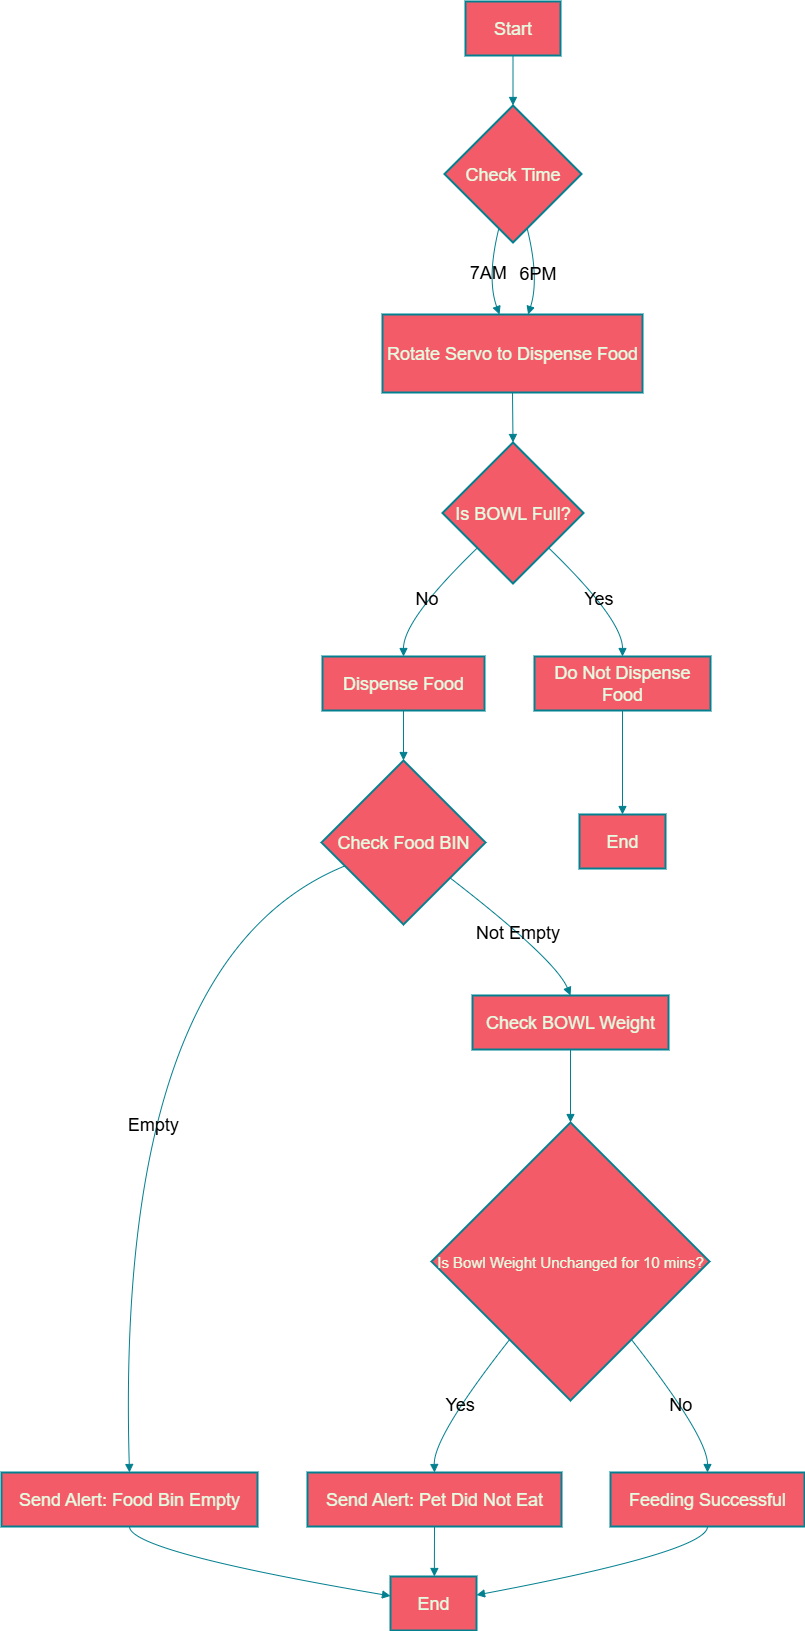

The diagram above was exported from draw.io. Its source (the exported page's mxGraphModel, read from the mxfile embedded in the PNG):
<mxGraphModel dx="1875" dy="1067" grid="1" gridSize="10" guides="1" tooltips="1" connect="1" arrows="1" fold="1" page="1" pageScale="1" pageWidth="850" pageHeight="1100" math="0" shadow="0">
  <root>
    <mxCell id="0" />
    <mxCell id="1" parent="0" />
    <mxCell id="2" value="Start" style="whiteSpace=wrap;strokeWidth=2;labelBackgroundColor=none;fillColor=#F45B69;strokeColor=#028090;fontColor=#E4FDE1;fontSize=18;" parent="1" vertex="1">
      <mxGeometry x="487" y="8" width="95" height="54" as="geometry" />
    </mxCell>
    <mxCell id="3" value="Check Time" style="rhombus;strokeWidth=2;whiteSpace=wrap;labelBackgroundColor=none;fillColor=#F45B69;strokeColor=#028090;fontColor=#E4FDE1;fontSize=18;" parent="1" vertex="1">
      <mxGeometry x="466" y="112" width="137" height="137" as="geometry" />
    </mxCell>
    <mxCell id="4" value="Rotate Servo to Dispense Food" style="whiteSpace=wrap;strokeWidth=2;labelBackgroundColor=none;fillColor=#F45B69;strokeColor=#028090;fontColor=#E4FDE1;fontSize=18;" parent="1" vertex="1">
      <mxGeometry x="404" y="321" width="260" height="78" as="geometry" />
    </mxCell>
    <mxCell id="5" value="Is BOWL Full?" style="rhombus;strokeWidth=2;whiteSpace=wrap;labelBackgroundColor=none;fillColor=#F45B69;strokeColor=#028090;fontColor=#E4FDE1;fontSize=18;" parent="1" vertex="1">
      <mxGeometry x="464" y="449" width="141" height="141" as="geometry" />
    </mxCell>
    <mxCell id="6" value="Dispense Food" style="whiteSpace=wrap;strokeWidth=2;labelBackgroundColor=none;fillColor=#F45B69;strokeColor=#028090;fontColor=#E4FDE1;fontSize=18;" parent="1" vertex="1">
      <mxGeometry x="344" y="663" width="162" height="54" as="geometry" />
    </mxCell>
    <mxCell id="7" value="Do Not Dispense Food" style="whiteSpace=wrap;strokeWidth=2;labelBackgroundColor=none;fillColor=#F45B69;strokeColor=#028090;fontColor=#E4FDE1;fontSize=18;" parent="1" vertex="1">
      <mxGeometry x="556" y="663" width="176" height="54" as="geometry" />
    </mxCell>
    <mxCell id="8" value="Check Food BIN" style="rhombus;strokeWidth=2;whiteSpace=wrap;labelBackgroundColor=none;fillColor=#F45B69;strokeColor=#028090;fontColor=#E4FDE1;fontSize=18;" parent="1" vertex="1">
      <mxGeometry x="343" y="767" width="164" height="164" as="geometry" />
    </mxCell>
    <mxCell id="9" value="Send Alert: Food Bin Empty" style="whiteSpace=wrap;strokeWidth=2;labelBackgroundColor=none;fillColor=#F45B69;strokeColor=#028090;fontColor=#E4FDE1;fontSize=18;" parent="1" vertex="1">
      <mxGeometry x="23" y="1479" width="256" height="54" as="geometry" />
    </mxCell>
    <mxCell id="10" value="Check BOWL Weight" style="whiteSpace=wrap;strokeWidth=2;labelBackgroundColor=none;fillColor=#F45B69;strokeColor=#028090;fontColor=#E4FDE1;fontSize=18;" parent="1" vertex="1">
      <mxGeometry x="494" y="1002" width="196" height="54" as="geometry" />
    </mxCell>
    <mxCell id="11" value="Is Bowl Weight Unchanged for 10 mins?" style="rhombus;strokeWidth=2;whiteSpace=wrap;labelBackgroundColor=none;fillColor=#F45B69;strokeColor=#028090;fontColor=#E4FDE1;fontSize=15;verticalAlign=middle;" parent="1" vertex="1">
      <mxGeometry x="453" y="1129" width="278" height="278" as="geometry" />
    </mxCell>
    <mxCell id="12" value="Send Alert: Pet Did Not Eat" style="whiteSpace=wrap;strokeWidth=2;labelBackgroundColor=none;fillColor=#F45B69;strokeColor=#028090;fontColor=#E4FDE1;fontSize=18;" parent="1" vertex="1">
      <mxGeometry x="329" y="1479" width="254" height="54" as="geometry" />
    </mxCell>
    <mxCell id="13" value="Feeding Successful" style="whiteSpace=wrap;strokeWidth=2;labelBackgroundColor=none;fillColor=#F45B69;strokeColor=#028090;fontColor=#E4FDE1;fontSize=18;" parent="1" vertex="1">
      <mxGeometry x="632" y="1479" width="194" height="54" as="geometry" />
    </mxCell>
    <mxCell id="14" value="End" style="whiteSpace=wrap;strokeWidth=2;labelBackgroundColor=none;fillColor=#F45B69;strokeColor=#028090;fontColor=#E4FDE1;fontSize=18;" parent="1" vertex="1">
      <mxGeometry x="412" y="1583" width="86" height="54" as="geometry" />
    </mxCell>
    <mxCell id="15" value="End" style="whiteSpace=wrap;strokeWidth=2;labelBackgroundColor=none;fillColor=#F45B69;strokeColor=#028090;fontColor=#E4FDE1;fontSize=18;" parent="1" vertex="1">
      <mxGeometry x="601" y="821" width="86" height="54" as="geometry" />
    </mxCell>
    <mxCell id="16" value="" style="curved=1;startArrow=none;endArrow=block;exitX=0.5;exitY=1;entryX=0.5;entryY=0;labelBackgroundColor=none;strokeColor=#028090;fontColor=default;fontSize=18;" parent="1" source="2" target="3" edge="1">
      <mxGeometry relative="1" as="geometry">
        <Array as="points" />
      </mxGeometry>
    </mxCell>
    <mxCell id="17" value="7AM" style="curved=1;startArrow=none;endArrow=block;exitX=0.37;exitY=1;entryX=0.45;entryY=0;labelBackgroundColor=none;strokeColor=#028090;fontColor=default;fontSize=18;" parent="1" source="3" target="4" edge="1">
      <mxGeometry x="-0.0149" relative="1" as="geometry">
        <Array as="points">
          <mxPoint x="508" y="285" />
        </Array>
        <mxPoint as="offset" />
      </mxGeometry>
    </mxCell>
    <mxCell id="18" value="6PM" style="curved=1;startArrow=none;endArrow=block;exitX=0.63;exitY=1;entryX=0.56;entryY=0;labelBackgroundColor=none;strokeColor=#028090;fontColor=default;fontSize=18;" parent="1" source="3" target="4" edge="1">
      <mxGeometry relative="1" as="geometry">
        <Array as="points">
          <mxPoint x="561" y="285" />
        </Array>
      </mxGeometry>
    </mxCell>
    <mxCell id="19" value="" style="curved=1;startArrow=none;endArrow=block;exitX=0.5;exitY=1;entryX=0.5;entryY=0;labelBackgroundColor=none;strokeColor=#028090;fontColor=default;fontSize=18;" parent="1" source="4" target="5" edge="1">
      <mxGeometry relative="1" as="geometry">
        <Array as="points" />
      </mxGeometry>
    </mxCell>
    <mxCell id="20" value="No" style="curved=1;startArrow=none;endArrow=block;exitX=0;exitY=0.99;entryX=0.5;entryY=-0.01;labelBackgroundColor=none;strokeColor=#028090;fontColor=default;fontSize=18;" parent="1" source="5" target="6" edge="1">
      <mxGeometry relative="1" as="geometry">
        <Array as="points">
          <mxPoint x="425" y="626" />
        </Array>
      </mxGeometry>
    </mxCell>
    <mxCell id="21" value="Yes" style="curved=1;startArrow=none;endArrow=block;exitX=1;exitY=0.99;entryX=0.5;entryY=-0.01;labelBackgroundColor=none;strokeColor=#028090;fontColor=default;fontSize=18;" parent="1" source="5" target="7" edge="1">
      <mxGeometry relative="1" as="geometry">
        <Array as="points">
          <mxPoint x="644" y="626" />
        </Array>
      </mxGeometry>
    </mxCell>
    <mxCell id="22" value="" style="curved=1;startArrow=none;endArrow=block;exitX=0.5;exitY=0.99;entryX=0.5;entryY=0;labelBackgroundColor=none;strokeColor=#028090;fontColor=default;fontSize=18;" parent="1" source="6" target="8" edge="1">
      <mxGeometry relative="1" as="geometry">
        <Array as="points" />
      </mxGeometry>
    </mxCell>
    <mxCell id="23" value="Empty" style="curved=1;startArrow=none;endArrow=block;exitX=0;exitY=0.7;entryX=0.5;entryY=0;labelBackgroundColor=none;strokeColor=#028090;fontColor=default;fontSize=18;" parent="1" source="8" target="9" edge="1">
      <mxGeometry x="0.0836" y="34" relative="1" as="geometry">
        <Array as="points">
          <mxPoint x="136" y="966" />
        </Array>
        <mxPoint as="offset" />
      </mxGeometry>
    </mxCell>
    <mxCell id="24" value="Not Empty" style="curved=1;startArrow=none;endArrow=block;exitX=1;exitY=0.88;entryX=0.5;entryY=0.01;labelBackgroundColor=none;strokeColor=#028090;fontColor=default;fontSize=18;" parent="1" source="8" target="10" edge="1">
      <mxGeometry relative="1" as="geometry">
        <Array as="points">
          <mxPoint x="577" y="966" />
        </Array>
      </mxGeometry>
    </mxCell>
    <mxCell id="25" value="" style="curved=1;startArrow=none;endArrow=block;exitX=0.5;exitY=1.01;entryX=0.5;entryY=0;labelBackgroundColor=none;strokeColor=#028090;fontColor=default;fontSize=18;" parent="1" source="10" target="11" edge="1">
      <mxGeometry relative="1" as="geometry">
        <Array as="points" />
      </mxGeometry>
    </mxCell>
    <mxCell id="26" value="Yes" style="curved=1;startArrow=none;endArrow=block;exitX=0.11;exitY=1;entryX=0.5;entryY=0;labelBackgroundColor=none;strokeColor=#028090;fontColor=default;fontSize=18;" parent="1" source="11" target="12" edge="1">
      <mxGeometry relative="1" as="geometry">
        <Array as="points">
          <mxPoint x="455" y="1443" />
        </Array>
      </mxGeometry>
    </mxCell>
    <mxCell id="27" value="No" style="curved=1;startArrow=none;endArrow=block;exitX=0.89;exitY=1;entryX=0.5;entryY=0;labelBackgroundColor=none;strokeColor=#028090;fontColor=default;fontSize=18;" parent="1" source="11" target="13" edge="1">
      <mxGeometry relative="1" as="geometry">
        <Array as="points">
          <mxPoint x="729" y="1443" />
        </Array>
      </mxGeometry>
    </mxCell>
    <mxCell id="28" value="" style="curved=1;startArrow=none;endArrow=block;exitX=0.5;exitY=1;entryX=0;entryY=0.36;labelBackgroundColor=none;strokeColor=#028090;fontColor=default;fontSize=18;" parent="1" source="9" target="14" edge="1">
      <mxGeometry relative="1" as="geometry">
        <Array as="points">
          <mxPoint x="151" y="1558" />
        </Array>
      </mxGeometry>
    </mxCell>
    <mxCell id="29" value="" style="curved=1;startArrow=none;endArrow=block;exitX=0.5;exitY=0.99;entryX=0.5;entryY=0.01;labelBackgroundColor=none;strokeColor=#028090;fontColor=default;fontSize=18;" parent="1" source="7" target="15" edge="1">
      <mxGeometry relative="1" as="geometry">
        <Array as="points" />
      </mxGeometry>
    </mxCell>
    <mxCell id="30" value="" style="curved=1;startArrow=none;endArrow=block;exitX=0.5;exitY=1;entryX=0.51;entryY=0;labelBackgroundColor=none;strokeColor=#028090;fontColor=default;fontSize=18;" parent="1" source="12" target="14" edge="1">
      <mxGeometry relative="1" as="geometry">
        <Array as="points" />
      </mxGeometry>
    </mxCell>
    <mxCell id="31" value="" style="curved=1;startArrow=none;endArrow=block;exitX=0.5;exitY=1;entryX=1.01;entryY=0.34;labelBackgroundColor=none;strokeColor=#028090;fontColor=default;fontSize=18;" parent="1" source="13" target="14" edge="1">
      <mxGeometry relative="1" as="geometry">
        <Array as="points">
          <mxPoint x="729" y="1558" />
        </Array>
      </mxGeometry>
    </mxCell>
  </root>
</mxGraphModel>